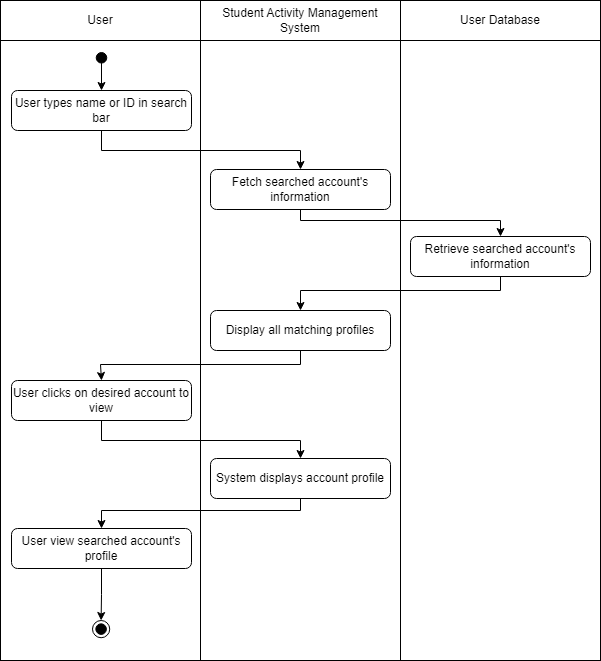

The diagram above was exported from draw.io. Its source (the exported page's mxGraphModel, read from the mxfile embedded in the PNG):
<mxGraphModel dx="502" dy="383" grid="1" gridSize="10" guides="1" tooltips="1" connect="1" arrows="1" fold="1" page="1" pageScale="1" pageWidth="827" pageHeight="1169" math="0" shadow="0">
  <root>
    <mxCell id="0" />
    <mxCell id="1" parent="0" />
    <mxCell id="tlxdBNX-XHbPy_lMqdGP-1" value="" style="rounded=0;whiteSpace=wrap;html=1;" parent="1" vertex="1">
      <mxGeometry x="530" y="130" width="200" height="620" as="geometry" />
    </mxCell>
    <mxCell id="tlxdBNX-XHbPy_lMqdGP-2" value="" style="rounded=0;whiteSpace=wrap;html=1;" parent="1" vertex="1">
      <mxGeometry x="130" y="130" width="200" height="620" as="geometry" />
    </mxCell>
    <mxCell id="tlxdBNX-XHbPy_lMqdGP-3" value="" style="rounded=0;whiteSpace=wrap;html=1;" parent="1" vertex="1">
      <mxGeometry x="330" y="130" width="200" height="620" as="geometry" />
    </mxCell>
    <mxCell id="tlxdBNX-XHbPy_lMqdGP-4" value="User" style="rounded=0;whiteSpace=wrap;html=1;" parent="1" vertex="1">
      <mxGeometry x="130" y="90" width="200" height="40" as="geometry" />
    </mxCell>
    <mxCell id="tlxdBNX-XHbPy_lMqdGP-5" value="Student Activity Management System" style="rounded=0;whiteSpace=wrap;html=1;" parent="1" vertex="1">
      <mxGeometry x="330" y="90" width="200" height="40" as="geometry" />
    </mxCell>
    <mxCell id="tlxdBNX-XHbPy_lMqdGP-6" style="edgeStyle=orthogonalEdgeStyle;rounded=0;orthogonalLoop=1;jettySize=auto;html=1;entryX=0.5;entryY=0;entryDx=0;entryDy=0;" parent="1" source="tlxdBNX-XHbPy_lMqdGP-7" target="tlxdBNX-XHbPy_lMqdGP-32" edge="1">
      <mxGeometry relative="1" as="geometry" />
    </mxCell>
    <mxCell id="tlxdBNX-XHbPy_lMqdGP-7" value="" style="ellipse;whiteSpace=wrap;html=1;aspect=fixed;fillColor=#000000;" parent="1" vertex="1">
      <mxGeometry x="225.72" y="142" width="10.56" height="10.56" as="geometry" />
    </mxCell>
    <mxCell id="tlxdBNX-XHbPy_lMqdGP-42" style="edgeStyle=orthogonalEdgeStyle;rounded=0;orthogonalLoop=1;jettySize=auto;html=1;entryX=0.5;entryY=0;entryDx=0;entryDy=0;" parent="1" source="tlxdBNX-XHbPy_lMqdGP-9" target="tlxdBNX-XHbPy_lMqdGP-41" edge="1">
      <mxGeometry relative="1" as="geometry">
        <Array as="points">
          <mxPoint x="231" y="530" />
          <mxPoint x="430" y="530" />
        </Array>
      </mxGeometry>
    </mxCell>
    <mxCell id="tlxdBNX-XHbPy_lMqdGP-9" value="User clicks on desired account to view" style="rounded=1;whiteSpace=wrap;html=1;" parent="1" vertex="1">
      <mxGeometry x="141" y="470" width="180" height="40" as="geometry" />
    </mxCell>
    <mxCell id="tlxdBNX-XHbPy_lMqdGP-12" value="User Database" style="rounded=0;whiteSpace=wrap;html=1;" parent="1" vertex="1">
      <mxGeometry x="530" y="90" width="200" height="40" as="geometry" />
    </mxCell>
    <mxCell id="tlxdBNX-XHbPy_lMqdGP-13" value="" style="group" parent="1" vertex="1" connectable="0">
      <mxGeometry x="222" y="710" width="17.22" height="17.220000000000027" as="geometry" />
    </mxCell>
    <mxCell id="tlxdBNX-XHbPy_lMqdGP-14" value="" style="ellipse;whiteSpace=wrap;html=1;aspect=fixed;" parent="tlxdBNX-XHbPy_lMqdGP-13" vertex="1">
      <mxGeometry width="17.22" height="17.22" as="geometry" />
    </mxCell>
    <mxCell id="tlxdBNX-XHbPy_lMqdGP-15" value="" style="ellipse;whiteSpace=wrap;html=1;aspect=fixed;fillColor=#000000;" parent="tlxdBNX-XHbPy_lMqdGP-13" vertex="1">
      <mxGeometry x="3.3300000000000125" y="3.330000000000041" width="10.56" height="10.56" as="geometry" />
    </mxCell>
    <mxCell id="tlxdBNX-XHbPy_lMqdGP-31" style="edgeStyle=orthogonalEdgeStyle;rounded=0;orthogonalLoop=1;jettySize=auto;html=1;" parent="1" source="tlxdBNX-XHbPy_lMqdGP-32" target="tlxdBNX-XHbPy_lMqdGP-36" edge="1">
      <mxGeometry relative="1" as="geometry">
        <Array as="points">
          <mxPoint x="231" y="240" />
          <mxPoint x="430" y="240" />
        </Array>
      </mxGeometry>
    </mxCell>
    <mxCell id="tlxdBNX-XHbPy_lMqdGP-32" value="User types name or ID in search bar" style="rounded=1;whiteSpace=wrap;html=1;" parent="1" vertex="1">
      <mxGeometry x="141" y="180" width="180" height="40" as="geometry" />
    </mxCell>
    <mxCell id="tlxdBNX-XHbPy_lMqdGP-33" style="edgeStyle=orthogonalEdgeStyle;rounded=0;orthogonalLoop=1;jettySize=auto;html=1;entryX=0.5;entryY=0;entryDx=0;entryDy=0;" parent="1" source="tlxdBNX-XHbPy_lMqdGP-34" target="tlxdBNX-XHbPy_lMqdGP-9" edge="1">
      <mxGeometry relative="1" as="geometry">
        <Array as="points">
          <mxPoint x="430" y="454" />
          <mxPoint x="230" y="454" />
          <mxPoint x="230" y="470" />
        </Array>
      </mxGeometry>
    </mxCell>
    <mxCell id="tlxdBNX-XHbPy_lMqdGP-34" value="Display all matching profiles" style="rounded=1;whiteSpace=wrap;html=1;" parent="1" vertex="1">
      <mxGeometry x="340" y="400" width="180" height="40" as="geometry" />
    </mxCell>
    <mxCell id="tlxdBNX-XHbPy_lMqdGP-35" style="edgeStyle=orthogonalEdgeStyle;rounded=0;orthogonalLoop=1;jettySize=auto;html=1;entryX=0.5;entryY=0;entryDx=0;entryDy=0;" parent="1" source="tlxdBNX-XHbPy_lMqdGP-36" target="tlxdBNX-XHbPy_lMqdGP-38" edge="1">
      <mxGeometry relative="1" as="geometry">
        <Array as="points">
          <mxPoint x="430" y="310" />
          <mxPoint x="630" y="310" />
        </Array>
      </mxGeometry>
    </mxCell>
    <mxCell id="tlxdBNX-XHbPy_lMqdGP-36" value="Fetch searched account's information" style="rounded=1;whiteSpace=wrap;html=1;" parent="1" vertex="1">
      <mxGeometry x="340" y="259" width="180" height="40" as="geometry" />
    </mxCell>
    <mxCell id="tlxdBNX-XHbPy_lMqdGP-37" style="edgeStyle=orthogonalEdgeStyle;rounded=0;orthogonalLoop=1;jettySize=auto;html=1;entryX=0.5;entryY=0;entryDx=0;entryDy=0;" parent="1" source="tlxdBNX-XHbPy_lMqdGP-38" target="tlxdBNX-XHbPy_lMqdGP-34" edge="1">
      <mxGeometry relative="1" as="geometry">
        <Array as="points">
          <mxPoint x="630" y="380" />
          <mxPoint x="430" y="380" />
        </Array>
      </mxGeometry>
    </mxCell>
    <mxCell id="tlxdBNX-XHbPy_lMqdGP-38" value="Retrieve searched account's information" style="rounded=1;whiteSpace=wrap;html=1;" parent="1" vertex="1">
      <mxGeometry x="540" y="326" width="180" height="40" as="geometry" />
    </mxCell>
    <mxCell id="tlxdBNX-XHbPy_lMqdGP-44" style="edgeStyle=orthogonalEdgeStyle;rounded=0;orthogonalLoop=1;jettySize=auto;html=1;entryX=0.5;entryY=0;entryDx=0;entryDy=0;" parent="1" source="tlxdBNX-XHbPy_lMqdGP-41" target="tlxdBNX-XHbPy_lMqdGP-43" edge="1">
      <mxGeometry relative="1" as="geometry">
        <Array as="points">
          <mxPoint x="430" y="600" />
          <mxPoint x="231" y="600" />
        </Array>
      </mxGeometry>
    </mxCell>
    <mxCell id="tlxdBNX-XHbPy_lMqdGP-41" value="System displays account profile" style="rounded=1;whiteSpace=wrap;html=1;" parent="1" vertex="1">
      <mxGeometry x="340" y="548" width="180" height="40" as="geometry" />
    </mxCell>
    <mxCell id="tlxdBNX-XHbPy_lMqdGP-45" style="edgeStyle=orthogonalEdgeStyle;rounded=0;orthogonalLoop=1;jettySize=auto;html=1;entryX=0.5;entryY=0;entryDx=0;entryDy=0;" parent="1" source="tlxdBNX-XHbPy_lMqdGP-43" target="tlxdBNX-XHbPy_lMqdGP-14" edge="1">
      <mxGeometry relative="1" as="geometry" />
    </mxCell>
    <mxCell id="tlxdBNX-XHbPy_lMqdGP-43" value="User view searched account's profile" style="rounded=1;whiteSpace=wrap;html=1;" parent="1" vertex="1">
      <mxGeometry x="141" y="618" width="180" height="40" as="geometry" />
    </mxCell>
  </root>
</mxGraphModel>